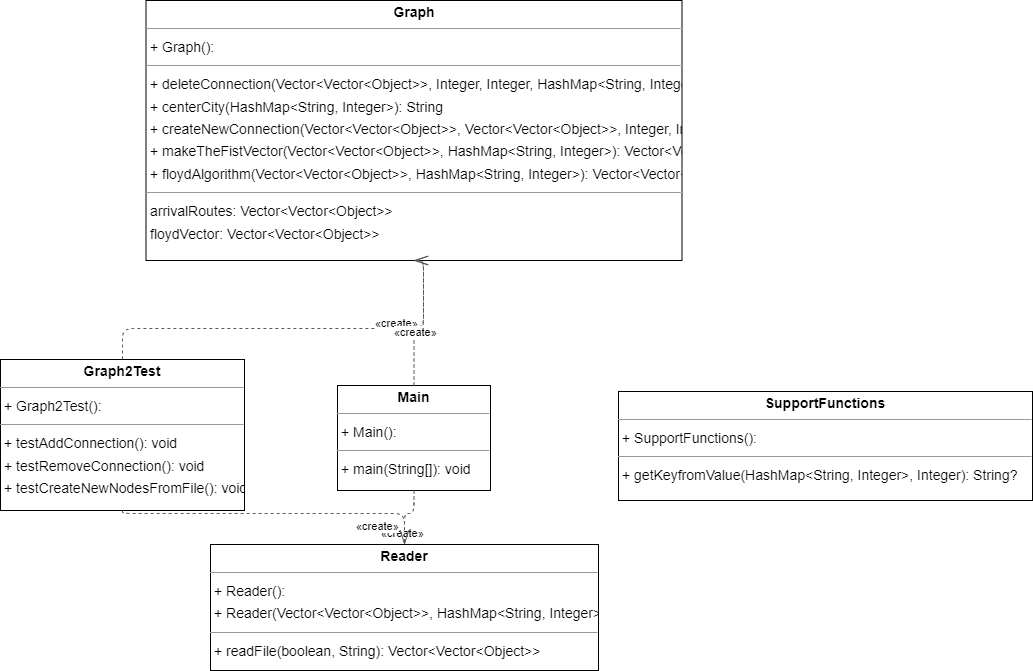

The diagram above was exported from draw.io. Its source (the exported page's mxGraphModel, read from the mxfile embedded in the PNG):
<mxGraphModel dx="1713" dy="1116" grid="1" gridSize="10" guides="1" tooltips="1" connect="1" arrows="1" fold="1" page="0" pageScale="1" pageWidth="850" pageHeight="1100" background="none" math="0" shadow="0">
  <root>
    <mxCell id="0" />
    <mxCell id="1" parent="0" />
    <mxCell id="node1" value="&lt;p style=&quot;margin:0px;margin-top:4px;text-align:center;&quot;&gt;&lt;b&gt;Graph&lt;/b&gt;&lt;/p&gt;&lt;hr size=&quot;1&quot;/&gt;&lt;p style=&quot;margin:0 0 0 4px;line-height:1.6;&quot;&gt;+ Graph(): &lt;/p&gt;&lt;hr size=&quot;1&quot;/&gt;&lt;p style=&quot;margin:0 0 0 4px;line-height:1.6;&quot;&gt;+ deleteConnection(Vector&amp;lt;Vector&amp;lt;Object&amp;gt;&amp;gt;, Integer, Integer, HashMap&amp;lt;String, Integer&amp;gt;): Vector&amp;lt;Vector&amp;lt;Object&amp;gt;&amp;gt;&lt;br/&gt;+ centerCity(HashMap&amp;lt;String, Integer&amp;gt;): String&lt;br/&gt;+ createNewConnection(Vector&amp;lt;Vector&amp;lt;Object&amp;gt;&amp;gt;, Vector&amp;lt;Vector&amp;lt;Object&amp;gt;&amp;gt;, Integer, Integer, HashMap&amp;lt;String, Integer&amp;gt;, boolean): Vector&amp;lt;Vector&amp;lt;Object&amp;gt;&amp;gt;&lt;br/&gt;+ makeTheFistVector(Vector&amp;lt;Vector&amp;lt;Object&amp;gt;&amp;gt;, HashMap&amp;lt;String, Integer&amp;gt;): Vector&amp;lt;Vector&amp;lt;Object&amp;gt;&amp;gt;&lt;br/&gt;+ floydAlgorithm(Vector&amp;lt;Vector&amp;lt;Object&amp;gt;&amp;gt;, HashMap&amp;lt;String, Integer&amp;gt;): Vector&amp;lt;Vector&amp;lt;Object&amp;gt;&amp;gt;&lt;/p&gt;&lt;hr size=&quot;1&quot;/&gt;&lt;p style=&quot;margin:0 0 0 4px;line-height:1.6;&quot;&gt; arrivalRoutes: Vector&amp;lt;Vector&amp;lt;Object&amp;gt;&amp;gt;&lt;br/&gt; floydVector: Vector&amp;lt;Vector&amp;lt;Object&amp;gt;&amp;gt;&lt;/p&gt;" style="verticalAlign=top;align=left;overflow=fill;fontSize=14;fontFamily=Helvetica;html=1;rounded=0;shadow=0;comic=0;labelBackgroundColor=none;strokeWidth=1;" parent="1" vertex="1">
      <mxGeometry x="63.5" y="-100" width="536" height="260" as="geometry" />
    </mxCell>
    <mxCell id="node4" value="&lt;p style=&quot;margin:0px;margin-top:4px;text-align:center;&quot;&gt;&lt;b&gt;Graph2Test&lt;/b&gt;&lt;/p&gt;&lt;hr size=&quot;1&quot;/&gt;&lt;p style=&quot;margin:0 0 0 4px;line-height:1.6;&quot;&gt;+ Graph2Test(): &lt;/p&gt;&lt;hr size=&quot;1&quot;/&gt;&lt;p style=&quot;margin:0 0 0 4px;line-height:1.6;&quot;&gt;+ testAddConnection(): void&lt;br/&gt;+ testRemoveConnection(): void&lt;br/&gt;+ testCreateNewNodesFromFile(): void&lt;/p&gt;" style="verticalAlign=top;align=left;overflow=fill;fontSize=14;fontFamily=Helvetica;html=1;rounded=0;shadow=0;comic=0;labelBackgroundColor=none;strokeWidth=1;" parent="1" vertex="1">
      <mxGeometry x="-82" y="259" width="244" height="151" as="geometry" />
    </mxCell>
    <mxCell id="node3" value="&lt;p style=&quot;margin:0px;margin-top:4px;text-align:center;&quot;&gt;&lt;b&gt;Main&lt;/b&gt;&lt;/p&gt;&lt;hr size=&quot;1&quot;/&gt;&lt;p style=&quot;margin:0 0 0 4px;line-height:1.6;&quot;&gt;+ Main(): &lt;/p&gt;&lt;hr size=&quot;1&quot;/&gt;&lt;p style=&quot;margin:0 0 0 4px;line-height:1.6;&quot;&gt;+ main(String[]): void&lt;/p&gt;" style="verticalAlign=top;align=left;overflow=fill;fontSize=14;fontFamily=Helvetica;html=1;rounded=0;shadow=0;comic=0;labelBackgroundColor=none;strokeWidth=1;" parent="1" vertex="1">
      <mxGeometry x="255" y="285" width="153" height="105" as="geometry" />
    </mxCell>
    <mxCell id="node0" value="&lt;p style=&quot;margin:0px;margin-top:4px;text-align:center;&quot;&gt;&lt;b&gt;Reader&lt;/b&gt;&lt;/p&gt;&lt;hr size=&quot;1&quot;/&gt;&lt;p style=&quot;margin:0 0 0 4px;line-height:1.6;&quot;&gt;+ Reader(): &lt;br/&gt;+ Reader(Vector&amp;lt;Vector&amp;lt;Object&amp;gt;&amp;gt;, HashMap&amp;lt;String, Integer&amp;gt;): &lt;/p&gt;&lt;hr size=&quot;1&quot;/&gt;&lt;p style=&quot;margin:0 0 0 4px;line-height:1.6;&quot;&gt;+ readFile(boolean, String): Vector&amp;lt;Vector&amp;lt;Object&amp;gt;&amp;gt;&lt;/p&gt;" style="verticalAlign=top;align=left;overflow=fill;fontSize=14;fontFamily=Helvetica;html=1;rounded=0;shadow=0;comic=0;labelBackgroundColor=none;strokeWidth=1;" parent="1" vertex="1">
      <mxGeometry x="128" y="444" width="388" height="126" as="geometry" />
    </mxCell>
    <mxCell id="node2" value="&lt;p style=&quot;margin:0px;margin-top:4px;text-align:center;&quot;&gt;&lt;b&gt;SupportFunctions&lt;/b&gt;&lt;/p&gt;&lt;hr size=&quot;1&quot;/&gt;&lt;p style=&quot;margin:0 0 0 4px;line-height:1.6;&quot;&gt;+ SupportFunctions(): &lt;/p&gt;&lt;hr size=&quot;1&quot;/&gt;&lt;p style=&quot;margin:0 0 0 4px;line-height:1.6;&quot;&gt;+ getKeyfromValue(HashMap&amp;lt;String, Integer&amp;gt;, Integer): String?&lt;/p&gt;" style="verticalAlign=top;align=left;overflow=fill;fontSize=14;fontFamily=Helvetica;html=1;rounded=0;shadow=0;comic=0;labelBackgroundColor=none;strokeWidth=1;" parent="1" vertex="1">
      <mxGeometry x="536" y="291" width="414" height="109" as="geometry" />
    </mxCell>
    <mxCell id="edge1" value="" style="html=1;rounded=1;edgeStyle=orthogonalEdgeStyle;dashed=1;startArrow=none;endArrow=openThin;endSize=12;strokeColor=#595959;exitX=0.500;exitY=0.000;exitDx=0;exitDy=0;entryX=0.500;entryY=1.000;entryDx=0;entryDy=0;" parent="1" source="node4" target="node1" edge="1">
      <mxGeometry width="50" height="50" relative="1" as="geometry">
        <Array as="points">
          <mxPoint x="40" y="228" />
          <mxPoint x="341" y="228" />
        </Array>
      </mxGeometry>
    </mxCell>
    <mxCell id="label8" value="«create»" style="edgeLabel;resizable=0;html=1;align=left;verticalAlign=top;strokeColor=default;" parent="edge1" vertex="1" connectable="0">
      <mxGeometry x="291" y="210" as="geometry" />
    </mxCell>
    <mxCell id="edge0" value="" style="html=1;rounded=1;edgeStyle=orthogonalEdgeStyle;dashed=1;startArrow=none;endArrow=openThin;endSize=12;strokeColor=#595959;exitX=0.500;exitY=1.000;exitDx=0;exitDy=0;entryX=0.500;entryY=0.000;entryDx=0;entryDy=0;" parent="1" source="node4" target="node0" edge="1">
      <mxGeometry width="50" height="50" relative="1" as="geometry">
        <Array as="points">
          <mxPoint x="40" y="413" />
          <mxPoint x="322" y="413" />
        </Array>
      </mxGeometry>
    </mxCell>
    <mxCell id="label2" value="«create»" style="edgeLabel;resizable=0;html=1;align=left;verticalAlign=top;strokeColor=default;" parent="edge0" vertex="1" connectable="0">
      <mxGeometry x="297" y="420" as="geometry" />
    </mxCell>
    <mxCell id="edge3" value="" style="html=1;rounded=1;edgeStyle=orthogonalEdgeStyle;dashed=1;startArrow=none;endArrow=openThin;endSize=12;strokeColor=#595959;exitX=0.500;exitY=0.000;exitDx=0;exitDy=0;entryX=0.500;entryY=1.000;entryDx=0;entryDy=0;" parent="1" source="node3" target="node1" edge="1">
      <mxGeometry width="50" height="50" relative="1" as="geometry">
        <Array as="points">
          <mxPoint x="331" y="228" />
          <mxPoint x="341" y="228" />
        </Array>
      </mxGeometry>
    </mxCell>
    <mxCell id="label20" value="«create»" style="edgeLabel;resizable=0;html=1;align=left;verticalAlign=top;strokeColor=default;" parent="edge3" vertex="1" connectable="0">
      <mxGeometry x="310" y="219" as="geometry" />
    </mxCell>
    <mxCell id="edge2" value="" style="html=1;rounded=1;edgeStyle=orthogonalEdgeStyle;dashed=1;startArrow=none;endArrow=openThin;endSize=12;strokeColor=#595959;exitX=0.500;exitY=1.000;exitDx=0;exitDy=0;entryX=0.500;entryY=0.000;entryDx=0;entryDy=0;" parent="1" source="node3" target="node0" edge="1">
      <mxGeometry width="50" height="50" relative="1" as="geometry">
        <Array as="points">
          <mxPoint x="331" y="413" />
          <mxPoint x="322" y="413" />
        </Array>
      </mxGeometry>
    </mxCell>
    <mxCell id="label14" value="«create»" style="edgeLabel;resizable=0;html=1;align=left;verticalAlign=top;strokeColor=default;" parent="edge2" vertex="1" connectable="0">
      <mxGeometry x="272" y="413" as="geometry" />
    </mxCell>
  </root>
</mxGraphModel>